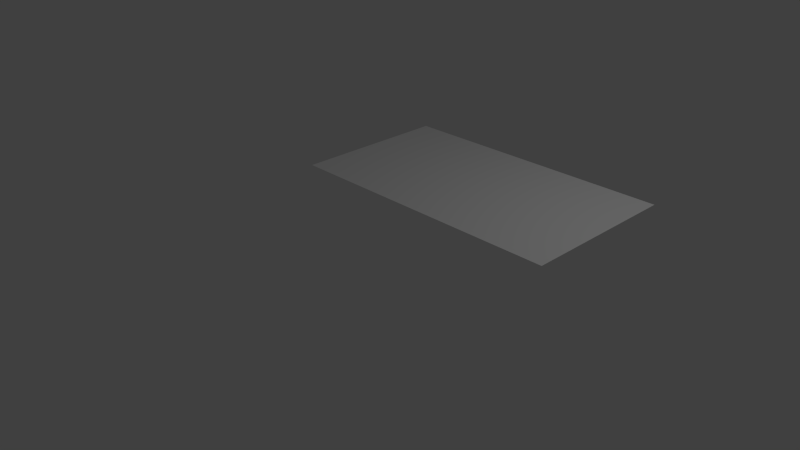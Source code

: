 # Source: initbanner.blend  (saved by Blender 2.69.0; exported with 4.5.12 LTS)
import bpy
from mathutils import Matrix  # noqa: F401  (used for matrix-valued properties, if any)

bpy.ops.wm.read_factory_settings(use_empty=True)
scene = bpy.context.scene
scene.name = 'Scene'

# ---- collections
col_collection_1 = bpy.data.collections.new('Collection 1'); scene.collection.children.link(col_collection_1)

# ---- materials (node trees are filled in below, after node groups)
mat_material = bpy.data.materials.new('Material')
mat_material.alpha_threshold = 0.0
mat_material.use_transparent_shadow = False
mat_material.roughness = 0.5
mat_material.specular_intensity = 0.0

# ---- material node trees

# ---- world
world_world = bpy.data.worlds.new('World'); scene.world = world_world
world_world.color = (0.05088, 0.05088, 0.05088)
world_world.use_sun_shadow = False
world_world.sun_shadow_jitter_overblur = 0.0
world_world.cycles.sampling_method = 'MANUAL'
world_world.cycles.sample_map_resolution = 256

# ---- cameras
cam_camera = bpy.data.cameras.new('Camera')
cam_camera.clip_end = 100.0
cam_camera.lens = 35.0
cam_camera.sensor_width = 32.0
cam_camera.sensor_height = 18.0
cam_camera.ortho_scale = 7.314
cam_camera.dof.focus_distance = 0.0
cam_camera.dof.aperture_fstop = 128.0

# ---- lights
light_lamp = bpy.data.lights.new('Lamp', 'POINT')
light_lamp.transmission_factor = 0.0
light_lamp.cutoff_distance = 30.0
light_lamp.energy = 100.0
light_lamp.shadow_buffer_clip_start = 1.001
light_lamp.shadow_soft_size = 0.1
light_lamp.shadow_maximum_resolution = 0.006
light_lamp.use_absolute_resolution = True
light_lamp.cycles.use_multiple_importance_sampling = False

# ---- meshes
me_plane = bpy.data.meshes.new('Plane')
me_plane.from_pydata([(1.806, -1.0, 0.0), (-1.806, -1.0, 0.0), (1.806, 1.0, 0.0), (-1.806, 1.0, 0.0)], [], [(1, 0, 2, 3)])
_uv = me_plane.uv_layers.new(name='UVMap')
_uv.uv.foreach_set('vector', [0.02265, 0.5713, 0.9773, 0.5713, 0.9773, 1.003, 0.02265, 1.003])
me_plane.materials.append(mat_material)
me_plane.use_remesh_preserve_volume = False
me_plane.use_remesh_preserve_attributes = False
me_plane.use_mirror_vertex_groups = False
me_plane.update()

# ---- objects
ob_initbanner = bpy.data.objects.new('InitBanner', me_plane)
ob_lamp = bpy.data.objects.new('Lamp', light_lamp)
ob_camera = bpy.data.objects.new('Camera', cam_camera)

# ---- transforms, parenting, visibility, modifiers, constraints
ob_initbanner.location = (1.162, 0.5831, 1.169)
ob_initbanner.lineart.crease_threshold = 0.0
ob_lamp.location = (4.076, 1.005, 5.904)
ob_lamp.rotation_euler = (0.6503, 0.05522, 1.866)
ob_lamp.lock_rotations_4d = False
ob_lamp.empty_display_type = 'ARROWS'
ob_lamp.color = (0.0, 0.0, 0.0, 0.0)
ob_lamp.lineart.crease_threshold = 0.0
ob_camera.location = (7.481, -6.508, 5.344)
ob_camera.rotation_euler = (1.109, 0.01082, 0.8149)
ob_camera.lock_rotations_4d = False
ob_camera.empty_display_type = 'ARROWS'
ob_camera.color = (0.0, 0.0, 0.0, 0.0)
ob_camera.display_type = 'WIRE'
ob_camera.lineart.crease_threshold = 0.0

# ---- collection membership
col_collection_1.objects.link(ob_initbanner)
col_collection_1.objects.link(ob_lamp)
col_collection_1.objects.link(ob_camera)

# ---- scene / render settings (as saved in the file)
scene.camera = ob_camera
scene.frame_start = 1; scene.frame_end = 250; scene.frame_set(1)
scene.render.engine = 'BLENDER_EEVEE_NEXT'
scene.render.image_settings.compression = 90
scene.render.resolution_percentage = 50
scene.render.dither_intensity = 0.0
scene.cycles.use_denoising = False
scene.cycles.samples = 10
scene.cycles.sampling_pattern = 'TABULATED_SOBOL'
scene.cycles.light_sampling_threshold = 0.0
scene.cycles.use_adaptive_sampling = False
scene.cycles.use_light_tree = False
scene.cycles.blur_glossy = 0.0
scene.cycles.volume_bounces = 1
scene.cycles.pixel_filter_type = 'GAUSSIAN'
scene.cycles.sample_clamp_indirect = 0.0
scene.view_settings.view_transform = 'Standard'
bpy.context.view_layer.update()
